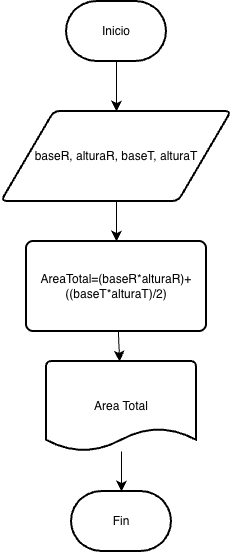

The diagram above was exported from draw.io. Its source (the exported page's mxGraphModel, read from the mxfile embedded in the PNG):
<mxGraphModel dx="691" dy="685" grid="1" gridSize="10" guides="1" tooltips="1" connect="1" arrows="1" fold="1" page="1" pageScale="1" pageWidth="827" pageHeight="1169" math="0" shadow="0">
  <root>
    <mxCell id="WIyWlLk6GJQsqaUBKTNV-0" />
    <mxCell id="WIyWlLk6GJQsqaUBKTNV-1" parent="WIyWlLk6GJQsqaUBKTNV-0" />
    <mxCell id="_7WEdgv4hQB-e1GmoYXO-2" edge="1" parent="WIyWlLk6GJQsqaUBKTNV-1" source="_7WEdgv4hQB-e1GmoYXO-0" style="edgeStyle=none;curved=1;rounded=0;orthogonalLoop=1;jettySize=auto;html=1;fontSize=12;startSize=8;endSize=8;" target="_7WEdgv4hQB-e1GmoYXO-1" value="">
      <mxGeometry relative="1" as="geometry" />
    </mxCell>
    <mxCell id="_7WEdgv4hQB-e1GmoYXO-0" parent="WIyWlLk6GJQsqaUBKTNV-1" style="strokeWidth=2;html=1;shape=mxgraph.flowchart.terminator;whiteSpace=wrap;" value="Inicio" vertex="1">
      <mxGeometry height="60" width="100" x="270" y="170" as="geometry" />
    </mxCell>
    <mxCell id="_7WEdgv4hQB-e1GmoYXO-6" edge="1" parent="WIyWlLk6GJQsqaUBKTNV-1" source="_7WEdgv4hQB-e1GmoYXO-1" style="edgeStyle=none;curved=1;rounded=0;orthogonalLoop=1;jettySize=auto;html=1;fontSize=12;startSize=8;endSize=8;" target="_7WEdgv4hQB-e1GmoYXO-3" value="">
      <mxGeometry relative="1" as="geometry" />
    </mxCell>
    <mxCell id="_7WEdgv4hQB-e1GmoYXO-1" parent="WIyWlLk6GJQsqaUBKTNV-1" style="shape=parallelogram;html=1;strokeWidth=2;perimeter=parallelogramPerimeter;whiteSpace=wrap;rounded=1;arcSize=12;size=0.23;" value="baseR, alturaR, baseT, alturaT" vertex="1">
      <mxGeometry height="90" width="230" x="205" y="280" as="geometry" />
    </mxCell>
    <mxCell id="_7WEdgv4hQB-e1GmoYXO-7" edge="1" parent="WIyWlLk6GJQsqaUBKTNV-1" source="_7WEdgv4hQB-e1GmoYXO-3" style="edgeStyle=none;curved=1;rounded=0;orthogonalLoop=1;jettySize=auto;html=1;fontSize=12;startSize=8;endSize=8;" target="_7WEdgv4hQB-e1GmoYXO-4" value="">
      <mxGeometry relative="1" as="geometry" />
    </mxCell>
    <mxCell id="_7WEdgv4hQB-e1GmoYXO-3" parent="WIyWlLk6GJQsqaUBKTNV-1" style="rounded=1;whiteSpace=wrap;html=1;absoluteArcSize=1;arcSize=14;strokeWidth=2;" value="AreaTotal=(baseR*alturaR)&lt;span style=&quot;background-color: transparent; color: light-dark(rgb(0, 0, 0), rgb(255, 255, 255));&quot;&gt;+((baseT*alturaT)/2)&lt;/span&gt;" vertex="1">
      <mxGeometry height="90" width="180" x="230" y="410" as="geometry" />
    </mxCell>
    <mxCell id="_7WEdgv4hQB-e1GmoYXO-9" edge="1" parent="WIyWlLk6GJQsqaUBKTNV-1" source="_7WEdgv4hQB-e1GmoYXO-4" style="edgeStyle=none;curved=1;rounded=0;orthogonalLoop=1;jettySize=auto;html=1;fontSize=12;startSize=8;endSize=8;" target="_7WEdgv4hQB-e1GmoYXO-8" value="">
      <mxGeometry relative="1" as="geometry" />
    </mxCell>
    <mxCell id="_7WEdgv4hQB-e1GmoYXO-4" parent="WIyWlLk6GJQsqaUBKTNV-1" style="strokeWidth=2;html=1;shape=mxgraph.flowchart.document2;whiteSpace=wrap;size=0.25;" value="Area Total" vertex="1">
      <mxGeometry height="90" width="150" x="250" y="530" as="geometry" />
    </mxCell>
    <mxCell id="_7WEdgv4hQB-e1GmoYXO-8" parent="WIyWlLk6GJQsqaUBKTNV-1" style="strokeWidth=2;html=1;shape=mxgraph.flowchart.terminator;whiteSpace=wrap;" value="Fin" vertex="1">
      <mxGeometry height="60" width="100" x="275" y="660" as="geometry" />
    </mxCell>
  </root>
</mxGraphModel>